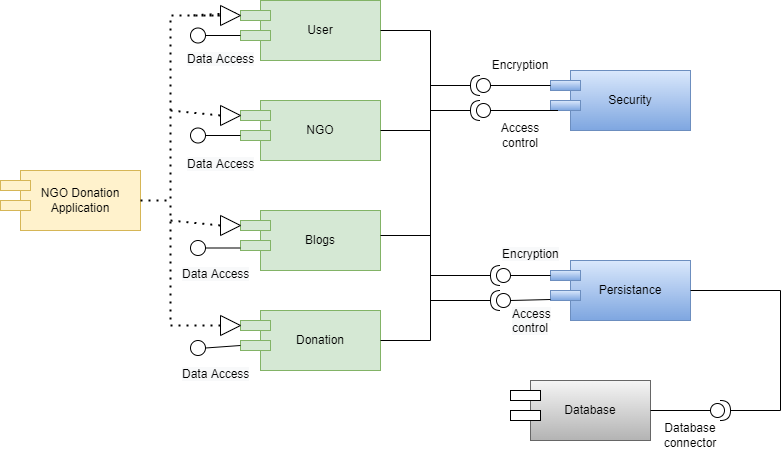

The diagram above was exported from draw.io. Its source (the exported page's mxGraphModel, read from the mxfile embedded in the PNG):
<mxGraphModel dx="1019" dy="555" grid="1" gridSize="10" guides="1" tooltips="1" connect="1" arrows="1" fold="1" page="1" pageScale="1" pageWidth="850" pageHeight="1100" math="0" shadow="0">
  <root>
    <mxCell id="0" />
    <mxCell id="1" parent="0" />
    <mxCell id="Ow-Gt7MpsxEekocNlExI-1" value="NGO Donation Application" style="rounded=0;whiteSpace=wrap;html=1;fillColor=#fff2cc;strokeColor=#d6b656;" parent="1" vertex="1">
      <mxGeometry x="30" y="270" width="120" height="60" as="geometry" />
    </mxCell>
    <mxCell id="Ow-Gt7MpsxEekocNlExI-3" value="" style="rounded=0;whiteSpace=wrap;html=1;fillColor=#fff2cc;strokeColor=#d6b656;" parent="1" vertex="1">
      <mxGeometry x="10" y="280" width="30" height="10" as="geometry" />
    </mxCell>
    <mxCell id="Ow-Gt7MpsxEekocNlExI-4" value="" style="rounded=0;whiteSpace=wrap;html=1;fillColor=#fff2cc;strokeColor=#d6b656;" parent="1" vertex="1">
      <mxGeometry x="10" y="300" width="30" height="10" as="geometry" />
    </mxCell>
    <mxCell id="Ow-Gt7MpsxEekocNlExI-5" value="Security" style="rounded=0;whiteSpace=wrap;html=1;fillColor=#dae8fc;gradientColor=#7ea6e0;strokeColor=#6c8ebf;" parent="1" vertex="1">
      <mxGeometry x="580" y="170" width="120" height="60" as="geometry" />
    </mxCell>
    <mxCell id="Ow-Gt7MpsxEekocNlExI-6" value="" style="rounded=0;whiteSpace=wrap;html=1;fillColor=#dae8fc;gradientColor=#7ea6e0;strokeColor=#6c8ebf;" parent="1" vertex="1">
      <mxGeometry x="560" y="180" width="30" height="10" as="geometry" />
    </mxCell>
    <mxCell id="Ow-Gt7MpsxEekocNlExI-7" value="" style="rounded=0;whiteSpace=wrap;html=1;fillColor=#dae8fc;gradientColor=#7ea6e0;strokeColor=#6c8ebf;" parent="1" vertex="1">
      <mxGeometry x="560" y="200" width="30" height="10" as="geometry" />
    </mxCell>
    <mxCell id="Ow-Gt7MpsxEekocNlExI-8" value="Persistance" style="rounded=0;whiteSpace=wrap;html=1;fillColor=#dae8fc;gradientColor=#7ea6e0;strokeColor=#6c8ebf;" parent="1" vertex="1">
      <mxGeometry x="580" y="360" width="120" height="60" as="geometry" />
    </mxCell>
    <mxCell id="Ow-Gt7MpsxEekocNlExI-9" value="" style="rounded=0;whiteSpace=wrap;html=1;fillColor=#dae8fc;gradientColor=#7ea6e0;strokeColor=#6c8ebf;" parent="1" vertex="1">
      <mxGeometry x="560" y="370" width="30" height="10" as="geometry" />
    </mxCell>
    <mxCell id="Ow-Gt7MpsxEekocNlExI-10" value="" style="rounded=0;whiteSpace=wrap;html=1;fillColor=#dae8fc;gradientColor=#7ea6e0;strokeColor=#6c8ebf;" parent="1" vertex="1">
      <mxGeometry x="560" y="390" width="30" height="10" as="geometry" />
    </mxCell>
    <mxCell id="XwK8p7g_natXLTmDYDpd-1" value="Database" style="rounded=0;whiteSpace=wrap;html=1;fillColor=#f5f5f5;gradientColor=#b3b3b3;strokeColor=#666666;" parent="1" vertex="1">
      <mxGeometry x="540" y="480" width="120" height="60" as="geometry" />
    </mxCell>
    <mxCell id="XwK8p7g_natXLTmDYDpd-2" value="" style="rounded=0;whiteSpace=wrap;html=1;" parent="1" vertex="1">
      <mxGeometry x="520" y="490" width="30" height="10" as="geometry" />
    </mxCell>
    <mxCell id="XwK8p7g_natXLTmDYDpd-3" value="" style="rounded=0;whiteSpace=wrap;html=1;" parent="1" vertex="1">
      <mxGeometry x="520" y="510" width="30" height="10" as="geometry" />
    </mxCell>
    <mxCell id="XwK8p7g_natXLTmDYDpd-4" value="User" style="rounded=0;whiteSpace=wrap;html=1;fillColor=#d5e8d4;strokeColor=#82b366;" parent="1" vertex="1">
      <mxGeometry x="270" y="100" width="120" height="60" as="geometry" />
    </mxCell>
    <mxCell id="XwK8p7g_natXLTmDYDpd-5" value="" style="rounded=0;whiteSpace=wrap;html=1;fillColor=#d5e8d4;strokeColor=#82b366;" parent="1" vertex="1">
      <mxGeometry x="250" y="110" width="30" height="10" as="geometry" />
    </mxCell>
    <mxCell id="XwK8p7g_natXLTmDYDpd-6" value="" style="rounded=0;whiteSpace=wrap;html=1;fillColor=#d5e8d4;strokeColor=#82b366;" parent="1" vertex="1">
      <mxGeometry x="250" y="130" width="30" height="10" as="geometry" />
    </mxCell>
    <mxCell id="XwK8p7g_natXLTmDYDpd-7" value="NGO" style="rounded=0;whiteSpace=wrap;html=1;fillColor=#d5e8d4;strokeColor=#82b366;" parent="1" vertex="1">
      <mxGeometry x="270" y="200" width="120" height="60" as="geometry" />
    </mxCell>
    <mxCell id="XwK8p7g_natXLTmDYDpd-8" value="" style="rounded=0;whiteSpace=wrap;html=1;fillColor=#d5e8d4;strokeColor=#82b366;" parent="1" vertex="1">
      <mxGeometry x="250" y="210" width="30" height="10" as="geometry" />
    </mxCell>
    <mxCell id="XwK8p7g_natXLTmDYDpd-9" value="" style="rounded=0;whiteSpace=wrap;html=1;fillColor=#d5e8d4;strokeColor=#82b366;" parent="1" vertex="1">
      <mxGeometry x="250" y="230" width="30" height="10" as="geometry" />
    </mxCell>
    <mxCell id="XwK8p7g_natXLTmDYDpd-10" value="Blogs" style="rounded=0;whiteSpace=wrap;html=1;fillColor=#d5e8d4;strokeColor=#82b366;" parent="1" vertex="1">
      <mxGeometry x="270" y="310" width="120" height="60" as="geometry" />
    </mxCell>
    <mxCell id="XwK8p7g_natXLTmDYDpd-11" value="" style="rounded=0;whiteSpace=wrap;html=1;fillColor=#d5e8d4;strokeColor=#82b366;" parent="1" vertex="1">
      <mxGeometry x="250" y="320" width="30" height="10" as="geometry" />
    </mxCell>
    <mxCell id="XwK8p7g_natXLTmDYDpd-12" value="" style="rounded=0;whiteSpace=wrap;html=1;fillColor=#d5e8d4;strokeColor=#82b366;" parent="1" vertex="1">
      <mxGeometry x="250" y="340" width="30" height="10" as="geometry" />
    </mxCell>
    <mxCell id="XwK8p7g_natXLTmDYDpd-13" value="Donation" style="rounded=0;whiteSpace=wrap;html=1;fillColor=#d5e8d4;strokeColor=#82b366;" parent="1" vertex="1">
      <mxGeometry x="270" y="410" width="120" height="60" as="geometry" />
    </mxCell>
    <mxCell id="XwK8p7g_natXLTmDYDpd-14" value="" style="rounded=0;whiteSpace=wrap;html=1;fillColor=#d5e8d4;strokeColor=#82b366;" parent="1" vertex="1">
      <mxGeometry x="250" y="420" width="30" height="10" as="geometry" />
    </mxCell>
    <mxCell id="XwK8p7g_natXLTmDYDpd-15" value="" style="rounded=0;whiteSpace=wrap;html=1;fillColor=#d5e8d4;strokeColor=#82b366;" parent="1" vertex="1">
      <mxGeometry x="250" y="440" width="30" height="10" as="geometry" />
    </mxCell>
    <mxCell id="XwK8p7g_natXLTmDYDpd-21" value="" style="shape=providedRequiredInterface;html=1;verticalLabelPosition=bottom;sketch=0;" parent="1" vertex="1">
      <mxGeometry x="720" y="500" width="20" height="20" as="geometry" />
    </mxCell>
    <mxCell id="XwK8p7g_natXLTmDYDpd-22" value="" style="endArrow=none;html=1;rounded=0;entryX=1;entryY=0.5;entryDx=0;entryDy=0;exitX=1;exitY=0.5;exitDx=0;exitDy=0;exitPerimeter=0;" parent="1" source="XwK8p7g_natXLTmDYDpd-21" target="Ow-Gt7MpsxEekocNlExI-8" edge="1">
      <mxGeometry width="50" height="50" relative="1" as="geometry">
        <mxPoint x="400" y="330" as="sourcePoint" />
        <mxPoint x="450" y="280" as="targetPoint" />
        <Array as="points">
          <mxPoint x="790" y="510" />
          <mxPoint x="790" y="390" />
        </Array>
      </mxGeometry>
    </mxCell>
    <mxCell id="XwK8p7g_natXLTmDYDpd-23" value="" style="endArrow=none;html=1;rounded=0;entryX=0;entryY=0.5;entryDx=0;entryDy=0;entryPerimeter=0;exitX=1;exitY=0.5;exitDx=0;exitDy=0;" parent="1" source="XwK8p7g_natXLTmDYDpd-1" target="XwK8p7g_natXLTmDYDpd-21" edge="1">
      <mxGeometry width="50" height="50" relative="1" as="geometry">
        <mxPoint x="400" y="330" as="sourcePoint" />
        <mxPoint x="450" y="280" as="targetPoint" />
      </mxGeometry>
    </mxCell>
    <mxCell id="XwK8p7g_natXLTmDYDpd-24" value="Database connector" style="text;html=1;strokeColor=none;fillColor=none;align=center;verticalAlign=middle;whiteSpace=wrap;rounded=0;" parent="1" vertex="1">
      <mxGeometry x="670" y="520" width="60" height="30" as="geometry" />
    </mxCell>
    <mxCell id="bj4W0-9u83C7s2p383Q8-1" value="" style="shape=providedRequiredInterface;html=1;verticalLabelPosition=bottom;sketch=0;direction=west;" parent="1" vertex="1">
      <mxGeometry x="480" y="200" width="20" height="20" as="geometry" />
    </mxCell>
    <mxCell id="bj4W0-9u83C7s2p383Q8-2" value="" style="shape=providedRequiredInterface;html=1;verticalLabelPosition=bottom;sketch=0;direction=west;" parent="1" vertex="1">
      <mxGeometry x="480" y="175" width="20" height="20" as="geometry" />
    </mxCell>
    <mxCell id="bj4W0-9u83C7s2p383Q8-3" value="" style="shape=providedRequiredInterface;html=1;verticalLabelPosition=bottom;sketch=0;direction=west;" parent="1" vertex="1">
      <mxGeometry x="500" y="390" width="20" height="20" as="geometry" />
    </mxCell>
    <mxCell id="bj4W0-9u83C7s2p383Q8-4" value="" style="shape=providedRequiredInterface;html=1;verticalLabelPosition=bottom;sketch=0;direction=west;" parent="1" vertex="1">
      <mxGeometry x="500" y="365" width="20" height="20" as="geometry" />
    </mxCell>
    <mxCell id="bj4W0-9u83C7s2p383Q8-5" value="" style="endArrow=none;html=1;rounded=0;exitX=0;exitY=0.5;exitDx=0;exitDy=0;exitPerimeter=0;" parent="1" source="bj4W0-9u83C7s2p383Q8-2" edge="1">
      <mxGeometry width="50" height="50" relative="1" as="geometry">
        <mxPoint x="400" y="330" as="sourcePoint" />
        <mxPoint x="560" y="185" as="targetPoint" />
      </mxGeometry>
    </mxCell>
    <mxCell id="bj4W0-9u83C7s2p383Q8-6" value="" style="endArrow=none;html=1;rounded=0;exitX=0;exitY=0.5;exitDx=0;exitDy=0;exitPerimeter=0;entryX=0.25;entryY=1;entryDx=0;entryDy=0;" parent="1" source="bj4W0-9u83C7s2p383Q8-1" target="Ow-Gt7MpsxEekocNlExI-7" edge="1">
      <mxGeometry width="50" height="50" relative="1" as="geometry">
        <mxPoint x="500" y="210" as="sourcePoint" />
        <mxPoint x="560" y="210" as="targetPoint" />
      </mxGeometry>
    </mxCell>
    <mxCell id="bj4W0-9u83C7s2p383Q8-12" value="" style="endArrow=none;html=1;rounded=0;exitX=0;exitY=0.5;exitDx=0;exitDy=0;exitPerimeter=0;" parent="1" source="bj4W0-9u83C7s2p383Q8-4" edge="1">
      <mxGeometry width="50" height="50" relative="1" as="geometry">
        <mxPoint x="520" y="375" as="sourcePoint" />
        <mxPoint x="560" y="375" as="targetPoint" />
      </mxGeometry>
    </mxCell>
    <mxCell id="bj4W0-9u83C7s2p383Q8-13" value="" style="endArrow=none;html=1;rounded=0;exitX=0;exitY=0.5;exitDx=0;exitDy=0;exitPerimeter=0;" parent="1" source="bj4W0-9u83C7s2p383Q8-3" edge="1">
      <mxGeometry width="50" height="50" relative="1" as="geometry">
        <mxPoint x="520" y="399" as="sourcePoint" />
        <mxPoint x="560" y="399" as="targetPoint" />
      </mxGeometry>
    </mxCell>
    <mxCell id="bj4W0-9u83C7s2p383Q8-14" value="Encryption" style="text;html=1;strokeColor=none;fillColor=none;align=center;verticalAlign=middle;whiteSpace=wrap;rounded=0;" parent="1" vertex="1">
      <mxGeometry x="500" y="150" width="60" height="30" as="geometry" />
    </mxCell>
    <mxCell id="bj4W0-9u83C7s2p383Q8-15" value="&lt;span style=&quot;color: rgb(0, 0, 0); font-family: helvetica; font-size: 12px; font-style: normal; font-weight: 400; letter-spacing: normal; text-align: center; text-indent: 0px; text-transform: none; word-spacing: 0px; background-color: rgb(248, 249, 250); display: inline; float: none;&quot;&gt;Encryption&lt;/span&gt;" style="text;whiteSpace=wrap;html=1;" parent="1" vertex="1">
      <mxGeometry x="510" y="340" width="80" height="30" as="geometry" />
    </mxCell>
    <mxCell id="bj4W0-9u83C7s2p383Q8-16" value="Access control" style="text;html=1;strokeColor=none;fillColor=none;align=center;verticalAlign=middle;whiteSpace=wrap;rounded=0;" parent="1" vertex="1">
      <mxGeometry x="500" y="220" width="60" height="30" as="geometry" />
    </mxCell>
    <mxCell id="bj4W0-9u83C7s2p383Q8-17" value="&lt;span style=&quot;color: rgb(0, 0, 0); font-family: helvetica; font-size: 12px; font-style: normal; font-weight: 400; letter-spacing: normal; text-align: center; text-indent: 0px; text-transform: none; word-spacing: 0px; background-color: rgb(248, 249, 250); display: inline; float: none;&quot;&gt;Access control&lt;/span&gt;" style="text;whiteSpace=wrap;html=1;" parent="1" vertex="1">
      <mxGeometry x="520" y="400" width="70" height="30" as="geometry" />
    </mxCell>
    <mxCell id="aXqmn__4uHX0UUcs4XZY-1" value="" style="endArrow=none;dashed=1;html=1;dashPattern=1 3;strokeWidth=2;rounded=0;exitX=1;exitY=0.25;exitDx=0;exitDy=0;entryX=0;entryY=0.5;entryDx=0;entryDy=0;startArrow=none;" parent="1" source="aXqmn__4uHX0UUcs4XZY-2" target="XwK8p7g_natXLTmDYDpd-5" edge="1">
      <mxGeometry width="50" height="50" relative="1" as="geometry">
        <mxPoint x="400" y="320" as="sourcePoint" />
        <mxPoint x="450" y="270" as="targetPoint" />
        <Array as="points">
          <mxPoint x="200" y="115" />
        </Array>
      </mxGeometry>
    </mxCell>
    <mxCell id="aXqmn__4uHX0UUcs4XZY-2" value="" style="triangle;whiteSpace=wrap;html=1;" parent="1" vertex="1">
      <mxGeometry x="230" y="105" width="20" height="20" as="geometry" />
    </mxCell>
    <mxCell id="aXqmn__4uHX0UUcs4XZY-3" value="" style="endArrow=none;dashed=1;html=1;dashPattern=1 3;strokeWidth=2;rounded=0;exitX=1;exitY=0.5;exitDx=0;exitDy=0;entryX=0;entryY=0.5;entryDx=0;entryDy=0;" parent="1" source="Ow-Gt7MpsxEekocNlExI-1" target="aXqmn__4uHX0UUcs4XZY-2" edge="1">
      <mxGeometry width="50" height="50" relative="1" as="geometry">
        <mxPoint x="150" y="285" as="sourcePoint" />
        <mxPoint x="250" y="115" as="targetPoint" />
        <Array as="points">
          <mxPoint x="180" y="300" />
          <mxPoint x="180" y="115" />
        </Array>
      </mxGeometry>
    </mxCell>
    <mxCell id="aXqmn__4uHX0UUcs4XZY-4" value="" style="triangle;whiteSpace=wrap;html=1;" parent="1" vertex="1">
      <mxGeometry x="230" y="205" width="20" height="20" as="geometry" />
    </mxCell>
    <mxCell id="aXqmn__4uHX0UUcs4XZY-5" value="" style="triangle;whiteSpace=wrap;html=1;" parent="1" vertex="1">
      <mxGeometry x="230" y="315" width="20" height="20" as="geometry" />
    </mxCell>
    <mxCell id="aXqmn__4uHX0UUcs4XZY-6" value="" style="triangle;whiteSpace=wrap;html=1;" parent="1" vertex="1">
      <mxGeometry x="230" y="415" width="20" height="20" as="geometry" />
    </mxCell>
    <mxCell id="aXqmn__4uHX0UUcs4XZY-7" value="" style="ellipse;whiteSpace=wrap;html=1;aspect=fixed;" parent="1" vertex="1">
      <mxGeometry x="200" y="127.5" width="15" height="15" as="geometry" />
    </mxCell>
    <mxCell id="aXqmn__4uHX0UUcs4XZY-8" value="" style="ellipse;whiteSpace=wrap;html=1;aspect=fixed;direction=south;" parent="1" vertex="1">
      <mxGeometry x="200" y="227.5" width="15" height="15" as="geometry" />
    </mxCell>
    <mxCell id="aXqmn__4uHX0UUcs4XZY-9" value="" style="ellipse;whiteSpace=wrap;html=1;aspect=fixed;" parent="1" vertex="1">
      <mxGeometry x="200" y="340" width="15" height="15" as="geometry" />
    </mxCell>
    <mxCell id="aXqmn__4uHX0UUcs4XZY-10" value="" style="ellipse;whiteSpace=wrap;html=1;aspect=fixed;" parent="1" vertex="1">
      <mxGeometry x="200" y="440" width="15" height="15" as="geometry" />
    </mxCell>
    <mxCell id="aXqmn__4uHX0UUcs4XZY-12" value="" style="endArrow=none;dashed=1;html=1;dashPattern=1 3;strokeWidth=2;rounded=0;entryX=0;entryY=0.5;entryDx=0;entryDy=0;" parent="1" target="aXqmn__4uHX0UUcs4XZY-4" edge="1">
      <mxGeometry width="50" height="50" relative="1" as="geometry">
        <mxPoint x="180" y="210" as="sourcePoint" />
        <mxPoint x="450" y="270" as="targetPoint" />
      </mxGeometry>
    </mxCell>
    <mxCell id="aXqmn__4uHX0UUcs4XZY-13" value="" style="endArrow=none;dashed=1;html=1;dashPattern=1 3;strokeWidth=2;rounded=0;" parent="1" edge="1">
      <mxGeometry width="50" height="50" relative="1" as="geometry">
        <mxPoint x="180" y="320" as="sourcePoint" />
        <mxPoint x="230" y="325" as="targetPoint" />
      </mxGeometry>
    </mxCell>
    <mxCell id="aXqmn__4uHX0UUcs4XZY-14" value="" style="endArrow=none;html=1;rounded=0;entryX=1;entryY=0.5;entryDx=0;entryDy=0;exitX=0;exitY=0.5;exitDx=0;exitDy=0;" parent="1" source="XwK8p7g_natXLTmDYDpd-6" target="aXqmn__4uHX0UUcs4XZY-7" edge="1">
      <mxGeometry width="50" height="50" relative="1" as="geometry">
        <mxPoint x="400" y="320" as="sourcePoint" />
        <mxPoint x="450" y="270" as="targetPoint" />
      </mxGeometry>
    </mxCell>
    <mxCell id="aXqmn__4uHX0UUcs4XZY-16" value="" style="endArrow=none;html=1;rounded=0;exitX=0;exitY=0.5;exitDx=0;exitDy=0;entryX=0.5;entryY=0;entryDx=0;entryDy=0;" parent="1" source="XwK8p7g_natXLTmDYDpd-9" target="aXqmn__4uHX0UUcs4XZY-8" edge="1">
      <mxGeometry width="50" height="50" relative="1" as="geometry">
        <mxPoint x="400" y="320" as="sourcePoint" />
        <mxPoint x="220" y="235" as="targetPoint" />
      </mxGeometry>
    </mxCell>
    <mxCell id="aXqmn__4uHX0UUcs4XZY-17" value="" style="endArrow=none;html=1;rounded=0;exitX=0;exitY=0.75;exitDx=0;exitDy=0;entryX=1;entryY=0.5;entryDx=0;entryDy=0;exitPerimeter=0;" parent="1" source="XwK8p7g_natXLTmDYDpd-12" target="aXqmn__4uHX0UUcs4XZY-9" edge="1">
      <mxGeometry width="50" height="50" relative="1" as="geometry">
        <mxPoint x="400" y="320" as="sourcePoint" />
        <mxPoint x="250" y="390" as="targetPoint" />
      </mxGeometry>
    </mxCell>
    <mxCell id="aXqmn__4uHX0UUcs4XZY-18" value="" style="endArrow=none;html=1;rounded=0;entryX=1;entryY=0.5;entryDx=0;entryDy=0;" parent="1" target="aXqmn__4uHX0UUcs4XZY-10" edge="1">
      <mxGeometry width="50" height="50" relative="1" as="geometry">
        <mxPoint x="250" y="445" as="sourcePoint" />
        <mxPoint x="450" y="270" as="targetPoint" />
      </mxGeometry>
    </mxCell>
    <mxCell id="bPXhaP0Isu7eJJLcFaFH-1" value="" style="endArrow=none;dashed=1;html=1;dashPattern=1 3;strokeWidth=2;rounded=0;exitX=0;exitY=0.5;exitDx=0;exitDy=0;" edge="1" parent="1" source="aXqmn__4uHX0UUcs4XZY-6">
      <mxGeometry width="50" height="50" relative="1" as="geometry">
        <mxPoint x="180" y="450" as="sourcePoint" />
        <mxPoint x="180" y="300" as="targetPoint" />
        <Array as="points">
          <mxPoint x="180" y="425" />
        </Array>
      </mxGeometry>
    </mxCell>
    <mxCell id="bPXhaP0Isu7eJJLcFaFH-5" value="&lt;span style=&quot;color: rgb(0, 0, 0); font-family: helvetica; font-size: 12px; font-style: normal; font-weight: 400; letter-spacing: normal; text-align: center; text-indent: 0px; text-transform: none; word-spacing: 0px; background-color: rgb(248, 249, 250); display: inline; float: none;&quot;&gt;Data Access&lt;/span&gt;" style="text;whiteSpace=wrap;html=1;" vertex="1" parent="1">
      <mxGeometry x="195" y="145" width="90" height="30" as="geometry" />
    </mxCell>
    <mxCell id="bPXhaP0Isu7eJJLcFaFH-6" value="&lt;span style=&quot;color: rgb(0, 0, 0); font-family: helvetica; font-size: 12px; font-style: normal; font-weight: 400; letter-spacing: normal; text-align: center; text-indent: 0px; text-transform: none; word-spacing: 0px; background-color: rgb(248, 249, 250); display: inline; float: none;&quot;&gt;Data Access&lt;/span&gt;" style="text;whiteSpace=wrap;html=1;" vertex="1" parent="1">
      <mxGeometry x="195" y="250" width="90" height="30" as="geometry" />
    </mxCell>
    <mxCell id="bPXhaP0Isu7eJJLcFaFH-7" value="&lt;span style=&quot;color: rgb(0, 0, 0); font-family: helvetica; font-size: 12px; font-style: normal; font-weight: 400; letter-spacing: normal; text-align: center; text-indent: 0px; text-transform: none; word-spacing: 0px; background-color: rgb(248, 249, 250); display: inline; float: none;&quot;&gt;Data Access&lt;/span&gt;" style="text;whiteSpace=wrap;html=1;" vertex="1" parent="1">
      <mxGeometry x="190" y="360" width="90" height="30" as="geometry" />
    </mxCell>
    <mxCell id="bPXhaP0Isu7eJJLcFaFH-8" value="&lt;span style=&quot;color: rgb(0, 0, 0); font-family: helvetica; font-size: 12px; font-style: normal; font-weight: 400; letter-spacing: normal; text-align: center; text-indent: 0px; text-transform: none; word-spacing: 0px; background-color: rgb(248, 249, 250); display: inline; float: none;&quot;&gt;Data Access&lt;/span&gt;" style="text;whiteSpace=wrap;html=1;" vertex="1" parent="1">
      <mxGeometry x="190" y="460" width="90" height="30" as="geometry" />
    </mxCell>
    <mxCell id="bPXhaP0Isu7eJJLcFaFH-9" value="" style="endArrow=none;html=1;rounded=0;entryX=1;entryY=0.5;entryDx=0;entryDy=0;exitX=1;exitY=0.5;exitDx=0;exitDy=0;" edge="1" parent="1" source="XwK8p7g_natXLTmDYDpd-13" target="XwK8p7g_natXLTmDYDpd-4">
      <mxGeometry width="50" height="50" relative="1" as="geometry">
        <mxPoint x="400" y="330" as="sourcePoint" />
        <mxPoint x="450" y="280" as="targetPoint" />
        <Array as="points">
          <mxPoint x="440" y="440" />
          <mxPoint x="440" y="130" />
        </Array>
      </mxGeometry>
    </mxCell>
    <mxCell id="bPXhaP0Isu7eJJLcFaFH-10" value="" style="endArrow=none;html=1;rounded=0;exitX=1;exitY=0.5;exitDx=0;exitDy=0;" edge="1" parent="1" source="XwK8p7g_natXLTmDYDpd-7">
      <mxGeometry width="50" height="50" relative="1" as="geometry">
        <mxPoint x="400" y="340" as="sourcePoint" />
        <mxPoint x="440" y="230" as="targetPoint" />
      </mxGeometry>
    </mxCell>
    <mxCell id="bPXhaP0Isu7eJJLcFaFH-11" value="" style="endArrow=none;html=1;rounded=0;exitX=1;exitY=0.5;exitDx=0;exitDy=0;" edge="1" parent="1">
      <mxGeometry width="50" height="50" relative="1" as="geometry">
        <mxPoint x="390" y="335" as="sourcePoint" />
        <mxPoint x="440" y="335" as="targetPoint" />
      </mxGeometry>
    </mxCell>
    <mxCell id="bPXhaP0Isu7eJJLcFaFH-12" value="" style="endArrow=none;html=1;rounded=0;entryX=1;entryY=0.5;entryDx=0;entryDy=0;entryPerimeter=0;" edge="1" parent="1" target="bj4W0-9u83C7s2p383Q8-2">
      <mxGeometry width="50" height="50" relative="1" as="geometry">
        <mxPoint x="440" y="185" as="sourcePoint" />
        <mxPoint x="450" y="290" as="targetPoint" />
      </mxGeometry>
    </mxCell>
    <mxCell id="bPXhaP0Isu7eJJLcFaFH-13" value="" style="endArrow=none;html=1;rounded=0;entryX=1;entryY=0.5;entryDx=0;entryDy=0;entryPerimeter=0;" edge="1" parent="1" target="bj4W0-9u83C7s2p383Q8-1">
      <mxGeometry width="50" height="50" relative="1" as="geometry">
        <mxPoint x="440" y="210" as="sourcePoint" />
        <mxPoint x="490" y="195" as="targetPoint" />
      </mxGeometry>
    </mxCell>
    <mxCell id="bPXhaP0Isu7eJJLcFaFH-14" value="" style="endArrow=none;html=1;rounded=0;entryX=1;entryY=0.5;entryDx=0;entryDy=0;entryPerimeter=0;" edge="1" parent="1" target="bj4W0-9u83C7s2p383Q8-4">
      <mxGeometry width="50" height="50" relative="1" as="geometry">
        <mxPoint x="440" y="375" as="sourcePoint" />
        <mxPoint x="490" y="370" as="targetPoint" />
      </mxGeometry>
    </mxCell>
    <mxCell id="bPXhaP0Isu7eJJLcFaFH-15" value="" style="endArrow=none;html=1;rounded=0;entryX=1;entryY=0.5;entryDx=0;entryDy=0;entryPerimeter=0;" edge="1" parent="1" target="bj4W0-9u83C7s2p383Q8-3">
      <mxGeometry width="50" height="50" relative="1" as="geometry">
        <mxPoint x="440" y="400" as="sourcePoint" />
        <mxPoint x="450" y="290" as="targetPoint" />
      </mxGeometry>
    </mxCell>
  </root>
</mxGraphModel>